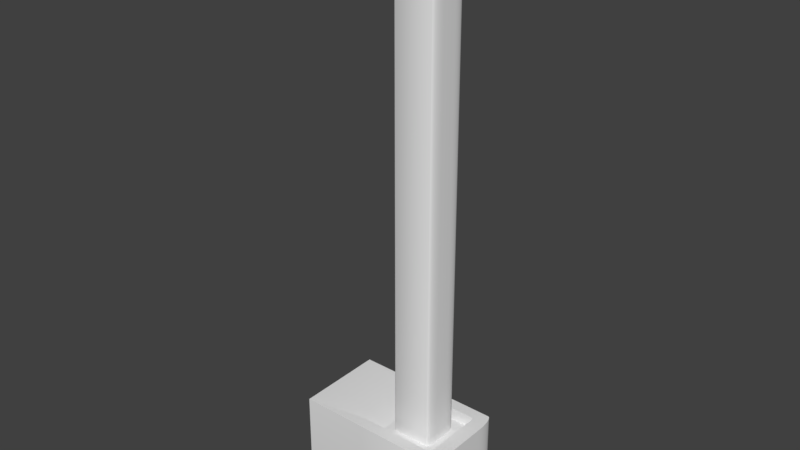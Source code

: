 # Source: WallLight.blend  (saved by Blender 2.77.0; exported with 4.5.12 LTS)
import bpy
from mathutils import Matrix  # noqa: F401  (used for matrix-valued properties, if any)

bpy.ops.wm.read_factory_settings(use_empty=True)
scene = bpy.context.scene
scene.name = 'Scene'

# ---- collections
col_collection_1 = bpy.data.collections.new('Collection 1'); scene.collection.children.link(col_collection_1)

# ---- world
world_world = bpy.data.worlds.new('World'); scene.world = world_world
world_world.color = (0.05088, 0.05088, 0.05088)
world_world.use_sun_shadow = False
world_world.sun_shadow_jitter_overblur = 0.0
world_world.cycles.sampling_method = 'MANUAL'

# ---- meshes
me_cube_001 = bpy.data.meshes.new('Cube.001')
me_cube_001.from_pydata([(0.1274, -0.7362, 1.0), (0.1274, 0.7362, 1.0), (1.0, -1.0, 1.0), (1.439, 0.7362, 1.0), (-5.0, -0.5, -1.0), (-5.0, -1.0, -0.5), (-5.0, -0.6294, -0.983), (-5.0, -0.75, -0.933), (-5.0, -0.8536, -0.8536), (-5.0, -0.933, -0.75), (-5.0, -0.983, -0.6294), (-5.0, 1.0, -0.5), (-5.0, 0.5, -1.0), (-5.0, 0.983, -0.6294), (-5.0, 0.933, -0.75), (-5.0, 0.8536, -0.8536), (-5.0, 0.75, -0.933), (-5.0, 0.6294, -0.983), (1.0, -0.5, -1.0), (1.0, -1.0, -0.5), (1.0, -0.6294, -0.983), (1.0, -0.75, -0.933), (1.0, -0.8536, -0.8536), (1.0, -0.933, -0.75), (1.0, -0.983, -0.6294), (1.0, 1.0, -0.5), (1.0, 0.5, -1.0), (1.0, 0.983, -0.6294), (1.0, 0.933, -0.75), (1.0, 0.8536, -0.8536), (1.0, 0.75, -0.933), (1.0, 0.6294, -0.983), (7.704, 0.5906, 1.0), (7.607, 0.7362, 1.0), (7.698, 0.652, 1.0), (7.691, 0.678, 1.0), (7.68, 0.7002, 1.0), (7.665, 0.7173, 1.0), (7.648, 0.7281, 1.0), (8.5, 1.0, -0.5), (9.0, 0.5, -0.5), (8.5, 0.5, -1.0), (8.629, 0.983, -0.5), (8.75, 0.933, -0.5), (8.854, 0.8536, -0.5), (8.5, 0.983, -0.6294), (8.635, 0.9627, -0.6334), (8.751, 0.9121, -0.6313), (8.842, 0.8418, -0.6286), (8.5, 0.933, -0.75), (8.632, 0.9118, -0.7509), (8.738, 0.8695, -0.7382), (8.815, 0.8148, -0.7277), (8.789, 0.7887, -0.7887), (8.983, 0.5, -0.6294), (8.933, 0.5, -0.75), (8.854, 0.5, -0.8536), (8.983, 0.6294, -0.5), (8.963, 0.6334, -0.6345), (8.912, 0.6313, -0.7508), (8.842, 0.6286, -0.8415), (8.933, 0.75, -0.5), (8.912, 0.7509, -0.632), (8.869, 0.7382, -0.7383), (8.815, 0.7277, -0.8148), (8.5, 0.6294, -0.983), (8.5, 0.75, -0.933), (8.5, 0.8536, -0.8536), (8.629, 0.5, -0.983), (8.633, 0.6345, -0.9627), (8.631, 0.7508, -0.9121), (8.629, 0.8415, -0.8418), (8.75, 0.5, -0.933), (8.751, 0.632, -0.9118), (8.738, 0.7383, -0.8695), (8.728, 0.8148, -0.8148), (7.607, -0.7362, 1.0), (7.704, -0.5906, 1.0), (7.648, -0.7281, 1.0), (7.665, -0.7173, 1.0), (7.68, -0.7002, 1.0), (7.691, -0.678, 1.0), (7.698, -0.652, 1.0), (8.5, -1.0, -0.5), (8.5, -0.5, -1.0), (9.0, -0.5, -0.5), (8.5, -0.983, -0.6294), (8.5, -0.933, -0.75), (8.5, -0.8536, -0.8536), (8.629, -0.983, -0.5), (8.633, -0.9627, -0.6345), (8.631, -0.9121, -0.7508), (8.629, -0.8418, -0.8415), (8.75, -0.933, -0.5), (8.751, -0.9118, -0.632), (8.738, -0.8695, -0.7383), (8.728, -0.8148, -0.8148), (8.789, -0.7887, -0.7887), (8.629, -0.5, -0.983), (8.75, -0.5, -0.933), (8.854, -0.5, -0.8536), (8.5, -0.6294, -0.983), (8.635, -0.6334, -0.9627), (8.751, -0.6313, -0.9121), (8.842, -0.6286, -0.8418), (8.5, -0.75, -0.933), (8.632, -0.7509, -0.9118), (8.738, -0.7382, -0.8695), (8.815, -0.7277, -0.8148), (8.983, -0.6294, -0.5), (8.933, -0.75, -0.5), (8.854, -0.8536, -0.5), (8.983, -0.5, -0.6294), (8.963, -0.6345, -0.6334), (8.912, -0.7508, -0.6313), (8.842, -0.8415, -0.6286), (8.933, -0.5, -0.75), (8.912, -0.632, -0.7509), (8.869, -0.7383, -0.7382), (8.815, -0.8148, -0.7277), (-5.0, -1.0, 1.0), (-5.0, 1.0, 1.0), (1.0, 1.0, 1.0), (1.439, -0.7362, 1.0), (8.983, 0.6294, 1.0), (9.0, 0.5, 1.0), (8.933, 0.75, 1.0), (8.854, 0.8536, 1.0), (8.75, 0.933, 1.0), (8.629, 0.983, 1.0), (8.5, 1.0, 1.0), (8.629, -0.983, 1.0), (8.5, -1.0, 1.0), (8.75, -0.933, 1.0), (8.854, -0.8536, 1.0), (8.933, -0.75, 1.0), (8.983, -0.6294, 1.0), (9.0, -0.5, 1.0), (1.931, -0.6626, 0.7812), (1.931, 0.6626, 0.7812), (7.231, 0.5868, 0.7812), (7.235, 0.5316, 0.7812), (7.226, 0.6102, 0.7812), (7.218, 0.6302, 0.7812), (7.208, 0.6456, 0.7812), (7.196, 0.6553, 0.7812), (7.196, -0.6553, 0.7812), (7.208, -0.6456, 0.7812), (7.218, -0.6302, 0.7812), (7.226, -0.6102, 0.7812), (7.231, -0.5868, 0.7812), (7.235, -0.5316, 0.7812), (7.092, -0.6626, 0.7812), (2.038, -0.6626, 0.7812), (2.038, 0.6626, 0.7812), (7.092, 0.6626, 0.7812), (2.666, 0.169, 0.7812), (2.916, 0.419, 0.7812), (2.433, 0.5093, 0.7812), (2.679, 0.2462, 0.7812), (2.714, 0.3159, 0.7812), (2.769, 0.3712, 0.7812), (2.839, 0.4068, 0.7812), (2.916, -0.419, 0.7812), (2.666, -0.169, 0.7812), (2.433, -0.5093, 0.7812), (2.839, -0.4068, 0.7812), (2.769, -0.3712, 0.7812), (2.714, -0.3159, 0.7812), (2.679, -0.2462, 0.7812), (6.247, 0.419, 0.7812), (6.497, 0.169, 0.7812), (6.728, 0.5137, 0.7812), (6.324, 0.4068, 0.7812), (6.394, 0.3712, 0.7812), (6.449, 0.3159, 0.7812), (6.485, 0.2462, 0.7812), (6.497, -0.169, 0.7812), (6.247, -0.419, 0.7812), (6.728, -0.5137, 0.7812), (6.485, -0.2462, 0.7812), (6.449, -0.3159, 0.7812), (6.394, -0.3712, 0.7812), (6.324, -0.4068, 0.7812), (6.247, -0.419, 10.98), (6.497, -0.169, 10.98), (6.324, -0.4068, 10.98), (6.394, -0.3712, 10.98), (6.449, -0.3159, 10.98), (6.485, -0.2462, 10.98), (2.666, -0.169, 10.98), (2.916, -0.419, 10.98), (2.679, -0.2462, 10.98), (2.714, -0.3159, 10.98), (2.769, -0.3712, 10.98), (2.839, -0.4068, 10.98), (2.916, 0.419, 10.98), (2.666, 0.169, 10.98), (2.839, 0.4068, 10.98), (2.769, 0.3712, 10.98), (2.714, 0.3159, 10.98), (2.679, 0.2462, 10.98), (6.497, 0.169, 10.98), (6.247, 0.419, 10.98), (6.485, 0.2462, 10.98), (6.449, 0.3159, 10.98), (6.394, 0.3712, 10.98), (6.324, 0.4068, 10.98), (6.473, 0.5751, 11.03), (6.6, 0.5557, 11.03), (6.728, 0.498, 11.03), (6.829, 0.408, 11.03), (6.895, 0.2946, 11.03), (6.916, 0.1813, 11.03), (6.6, -0.5557, 11.03), (6.473, -0.5751, 11.03), (6.728, -0.498, 11.03), (6.829, -0.408, 11.03), (6.895, -0.2946, 11.03), (6.916, -0.1813, 11.03), (2.269, -0.2946, 11.03), (2.247, -0.1813, 11.03), (2.334, -0.408, 11.03), (2.435, -0.498, 11.03), (2.563, -0.5557, 11.03), (2.691, -0.5751, 11.03), (2.563, 0.5557, 11.03), (2.691, 0.5751, 11.03), (2.435, 0.498, 11.03), (2.334, 0.408, 11.03), (2.269, 0.2946, 11.03), (2.247, 0.1813, 11.03), (2.334, -0.408, 11.56), (2.618, -0.1981, 11.92), (2.348, -0.3967, 11.67), (2.388, -0.3638, 11.77), (2.451, -0.3125, 11.85), (2.53, -0.248, 11.9), (2.613, -0.1884, 11.92), (2.269, -0.2946, 11.56), (2.506, -0.2062, 11.9), (2.411, -0.2419, 11.85), (2.334, -0.2702, 11.77), (2.286, -0.2884, 11.67), (2.563, 0.5557, 11.56), (2.667, 0.1835, 11.92), (2.568, 0.5386, 11.67), (2.583, 0.4888, 11.77), (2.606, 0.4112, 11.85), (2.635, 0.3135, 11.9), (2.718, 0.1913, 11.92), (2.691, 0.5751, 11.56), (2.71, 0.3249, 11.9), (2.702, 0.4259, 11.85), (2.696, 0.506, 11.77), (2.692, 0.5574, 11.67), (6.895, -0.2946, 11.56), (6.551, -0.1884, 11.92), (6.878, -0.2884, 11.67), (6.829, -0.2702, 11.77), (6.753, -0.2419, 11.85), (6.657, -0.2062, 11.9), (6.545, -0.1981, 11.92), (6.829, -0.408, 11.56), (6.633, -0.248, 11.9), (6.712, -0.3125, 11.85), (6.775, -0.3638, 11.77), (6.816, -0.3967, 11.67), (2.691, -0.5751, 11.56), (2.718, -0.2348, 11.92), (2.692, -0.5574, 11.67), (2.696, -0.506, 11.77), (2.702, -0.4259, 11.85), (2.71, -0.3249, 11.9), (2.667, -0.227, 11.92), (2.563, -0.5557, 11.56), (2.635, -0.3135, 11.9), (2.606, -0.4112, 11.85), (2.583, -0.4888, 11.77), (2.568, -0.5386, 11.67), (6.6, -0.5557, 11.56), (6.497, -0.227, 11.92), (6.595, -0.5386, 11.67), (6.581, -0.4888, 11.77), (6.558, -0.4112, 11.85), (6.529, -0.3135, 11.9), (6.445, -0.2348, 11.92), (6.473, -0.5751, 11.56), (6.454, -0.3249, 11.9), (6.461, -0.4259, 11.85), (6.467, -0.506, 11.77), (6.471, -0.5574, 11.67), (2.609, -0.1684, 11.92), (2.247, -0.1813, 11.56), (2.497, -0.1573, 11.9), (2.396, -0.167, 11.85), (2.316, -0.1747, 11.77), (2.265, -0.1796, 11.67), (2.634, -0.2124, 11.92), (2.435, -0.498, 11.56), (2.573, -0.2856, 11.9), (2.517, -0.3713, 11.85), (2.473, -0.4393, 11.77), (2.445, -0.4829, 11.67), (6.529, -0.2124, 11.92), (6.728, -0.498, 11.56), (6.59, -0.2856, 11.9), (6.646, -0.3713, 11.85), (6.69, -0.4393, 11.77), (6.718, -0.4829, 11.67), (6.829, 0.408, 11.56), (6.545, 0.1546, 11.92), (6.816, 0.3967, 11.67), (6.775, 0.3638, 11.77), (6.712, 0.3125, 11.85), (6.633, 0.248, 11.9), (6.551, 0.1449, 11.92), (6.895, 0.2946, 11.56), (6.657, 0.2062, 11.9), (6.753, 0.2419, 11.85), (6.829, 0.2702, 11.77), (6.878, 0.2884, 11.67), (6.473, 0.5751, 11.56), (6.445, 0.1913, 11.92), (6.471, 0.5574, 11.67), (6.467, 0.506, 11.77), (6.461, 0.4259, 11.85), (6.454, 0.3249, 11.9), (6.497, 0.1835, 11.92), (6.6, 0.5557, 11.56), (6.529, 0.3135, 11.9), (6.558, 0.4112, 11.85), (6.581, 0.4888, 11.77), (6.595, 0.5386, 11.67), (6.728, 0.498, 11.56), (6.529, 0.1689, 11.92), (6.718, 0.4829, 11.67), (6.69, 0.4393, 11.77), (6.646, 0.3713, 11.85), (6.59, 0.2856, 11.9), (6.554, 0.1249, 11.92), (6.916, 0.1813, 11.56), (6.666, 0.1573, 11.9), (6.767, 0.167, 11.85), (6.847, 0.1747, 11.77), (6.899, 0.1796, 11.67), (6.916, -0.1813, 11.56), (6.554, -0.1684, 11.92), (6.899, -0.1796, 11.67), (6.847, -0.1747, 11.77), (6.767, -0.167, 11.85), (6.666, -0.1573, 11.9), (2.435, 0.498, 11.56), (2.634, 0.1689, 11.92), (2.445, 0.4829, 11.67), (2.473, 0.4393, 11.77), (2.517, 0.3713, 11.85), (2.573, 0.2856, 11.9), (2.334, 0.408, 11.56), (2.618, 0.1546, 11.92), (2.348, 0.3967, 11.67), (2.388, 0.3638, 11.77), (2.451, 0.3125, 11.85), (2.53, 0.248, 11.9), (2.269, 0.2946, 11.56), (2.613, 0.1449, 11.92), (2.286, 0.2884, 11.67), (2.334, 0.2702, 11.77), (2.411, 0.2419, 11.85), (2.506, 0.2062, 11.9), (2.247, 0.1813, 11.56), (2.609, 0.1249, 11.92), (2.265, 0.1796, 11.67), (2.316, 0.1747, 11.77), (2.396, 0.167, 11.85), (2.497, 0.1573, 11.9), (-5.0, -1.0, 1.0), (-5.0, -1.0, 1.0), (-5.0, 1.0, 1.0), (-5.0, 1.0, 1.0), (1.0, 1.0, 1.0), (1.0, -1.0, 1.0), (-5.0, 0.5, -1.0), (-5.0, 0.6294, -0.983), (-5.0, 0.75, -0.933), (-5.0, 0.8536, -0.8536), (-5.0, 0.933, -0.75), (-5.0, 0.983, -0.6294), (-5.0, 1.0, -0.5), (-5.0, -0.6294, -0.983), (-5.0, -0.5, -1.0), (-5.0, -0.75, -0.933), (-5.0, -0.8536, -0.8536), (-5.0, -0.933, -0.75), (-5.0, -0.983, -0.6294), (-5.0, -1.0, -0.5), (8.983, 0.6294, 1.0), (9.0, 0.5, 1.0), (8.933, 0.75, 1.0), (8.854, 0.8536, 1.0), (8.75, 0.933, 1.0), (8.629, 0.983, 1.0), (8.5, 1.0, 1.0), (8.629, -0.983, 1.0), (8.5, -1.0, 1.0), (8.75, -0.933, 1.0), (8.854, -0.8536, 1.0), (8.933, -0.75, 1.0), (8.983, -0.6294, 1.0), (9.0, -0.5, 1.0), (0.1274, 0.7362, 1.0), (1.439, 0.7362, 1.0), (1.439, -0.7362, 1.0), (0.1274, -0.7362, 1.0), (7.698, 0.652, 1.0), (7.704, 0.5906, 1.0), (7.691, 0.678, 1.0), (7.68, 0.7002, 1.0), (7.665, 0.7173, 1.0), (7.648, 0.7281, 1.0), (7.648, 0.7281, 1.0), (7.607, 0.7362, 1.0), (7.648, -0.7281, 1.0), (7.648, -0.7281, 1.0), (7.607, -0.7362, 1.0), (7.665, -0.7173, 1.0), (7.68, -0.7002, 1.0), (7.691, -0.678, 1.0), (7.698, -0.652, 1.0), (7.704, -0.5906, 1.0), (1.931, 0.6626, 0.7812), (2.038, 0.6626, 0.7812), (2.038, -0.6626, 0.7812), (1.931, -0.6626, 0.7812), (7.231, 0.5868, 0.7812), (7.235, 0.5316, 0.7812), (7.226, 0.6102, 0.7812), (7.218, 0.6302, 0.7812), (7.208, 0.6456, 0.7812), (7.196, 0.6553, 0.7812), (7.196, 0.6553, 0.7812), (7.092, 0.6626, 0.7812), (7.196, -0.6553, 0.7812), (7.196, -0.6553, 0.7812), (7.092, -0.6626, 0.7812), (7.208, -0.6456, 0.7812), (7.218, -0.6302, 0.7812), (7.226, -0.6102, 0.7812), (7.231, -0.5868, 0.7812), (7.235, -0.5316, 0.7812), (2.666, 0.169, 0.7812), (2.679, 0.2462, 0.7812), (2.714, 0.3159, 0.7812), (2.769, 0.3712, 0.7812), (2.839, 0.4068, 0.7812), (2.916, 0.419, 0.7812), (2.916, -0.419, 0.7812), (2.839, -0.4068, 0.7812), (2.769, -0.3712, 0.7812), (2.714, -0.3159, 0.7812), (2.679, -0.2462, 0.7812), (2.666, -0.169, 0.7812), (6.247, 0.419, 0.7812), (6.324, 0.4068, 0.7812), (6.394, 0.3712, 0.7812), (6.449, 0.3159, 0.7812), (6.485, 0.2462, 0.7812), (6.497, 0.169, 0.7812), (6.497, -0.169, 0.7812), (6.485, -0.2462, 0.7812), (6.449, -0.3159, 0.7812), (6.394, -0.3712, 0.7812), (6.324, -0.4068, 0.7812), (6.247, -0.419, 0.7812), (6.247, 0.419, 10.98), (6.324, 0.4068, 10.98), (6.394, 0.3712, 10.98), (6.449, 0.3159, 10.98), (6.485, 0.2462, 10.98), (6.497, 0.169, 10.98), (6.324, -0.4068, 10.98), (6.247, -0.419, 10.98), (6.394, -0.3712, 10.98), (6.449, -0.3159, 10.98), (6.485, -0.2462, 10.98), (6.497, -0.169, 10.98), (2.679, -0.2462, 10.98), (2.666, -0.169, 10.98), (2.714, -0.3159, 10.98), (2.769, -0.3712, 10.98), (2.839, -0.4068, 10.98), (2.916, -0.419, 10.98), (2.839, 0.4068, 10.98), (2.916, 0.419, 10.98), (2.769, 0.3712, 10.98), (2.714, 0.3159, 10.98), (2.679, 0.2462, 10.98), (2.666, 0.169, 10.98), (6.473, 0.5751, 11.03), (6.6, 0.5557, 11.03), (6.728, 0.498, 11.03), (6.829, 0.408, 11.03), (6.895, 0.2946, 11.03), (6.916, 0.1813, 11.03), (6.6, -0.5557, 11.03), (6.473, -0.5751, 11.03), (6.728, -0.498, 11.03), (6.829, -0.408, 11.03), (6.895, -0.2946, 11.03), (6.916, -0.1813, 11.03), (2.269, -0.2946, 11.03), (2.247, -0.1813, 11.03), (2.334, -0.408, 11.03), (2.435, -0.498, 11.03), (2.563, -0.5557, 11.03), (2.691, -0.5751, 11.03), (2.563, 0.5557, 11.03), (2.691, 0.5751, 11.03), (2.435, 0.498, 11.03), (2.334, 0.408, 11.03), (2.269, 0.2946, 11.03), (2.247, 0.1813, 11.03)], [], [(390, 382, 26, 18), (18, 26, 41, 84), (25, 380, 402, 39), (379, 380, 25, 388), (381, 377, 395, 19), (381, 19, 83, 404), (397, 409, 85, 40), (39, 42, 46, 45), (42, 43, 47, 46), (43, 44, 48, 47), (45, 46, 50, 49), (46, 47, 51, 50), (47, 48, 52, 51), (49, 50, 71, 67), (50, 51, 75, 71), (51, 52, 53, 75), (40, 54, 58, 57), (54, 55, 59, 58), (55, 56, 60, 59), (57, 58, 62, 61), (58, 59, 63, 62), (59, 60, 64, 63), (61, 62, 48, 44), (62, 63, 52, 48), (63, 64, 53, 52), (41, 65, 69, 68), (65, 66, 70, 69), (66, 67, 71, 70), (68, 69, 73, 72), (69, 70, 74, 73), (70, 71, 75, 74), (72, 73, 60, 56), (73, 74, 64, 60), (74, 75, 53, 64), (83, 86, 90, 89), (86, 87, 91, 90), (87, 88, 92, 91), (89, 90, 94, 93), (90, 91, 95, 94), (91, 92, 96, 95), (93, 94, 115, 111), (94, 95, 119, 115), (95, 96, 97, 119), (84, 98, 102, 101), (98, 99, 103, 102), (99, 100, 104, 103), (101, 102, 106, 105), (102, 103, 107, 106), (103, 104, 108, 107), (105, 106, 92, 88), (106, 107, 96, 92), (107, 108, 97, 96), (85, 109, 113, 112), (109, 110, 114, 113), (110, 111, 115, 114), (112, 113, 117, 116), (113, 114, 118, 117), (114, 115, 119, 118), (116, 117, 104, 100), (117, 118, 108, 104), (118, 119, 97, 108), (26, 382, 383, 31), (31, 383, 384, 30), (30, 384, 385, 29), (29, 385, 386, 28), (28, 386, 387, 27), (27, 387, 388, 25), (390, 18, 20, 389), (389, 20, 21, 391), (391, 21, 22, 392), (392, 22, 23, 393), (393, 23, 24, 394), (394, 24, 19, 395), (397, 40, 57, 396), (396, 57, 61, 398), (398, 61, 44, 399), (399, 44, 43, 400), (400, 43, 42, 401), (401, 42, 39, 402), (404, 83, 89, 403), (403, 89, 93, 405), (405, 93, 111, 406), (406, 111, 110, 407), (407, 110, 109, 408), (408, 109, 85, 409), (84, 41, 68, 98), (98, 68, 72, 99), (99, 72, 56, 100), (100, 56, 55, 116), (116, 55, 54, 112), (112, 54, 40, 85), (18, 84, 101, 20), (20, 101, 105, 21), (21, 105, 88, 22), (22, 88, 87, 23), (23, 87, 86, 24), (24, 86, 83, 19), (25, 39, 45, 27), (27, 45, 49, 28), (28, 49, 67, 29), (29, 67, 66, 30), (30, 66, 65, 31), (31, 65, 41, 26), (376, 378, 11, 13, 14, 15, 16, 17, 12, 4, 6, 7, 8, 9, 10, 5), (413, 410, 121, 120), (410, 411, 122, 121), (412, 413, 120, 2), (414, 415, 125, 124), (416, 414, 124, 126), (417, 416, 126, 127), (418, 417, 127, 128), (419, 418, 128, 129), (421, 419, 129, 130), (422, 424, 132, 131), (425, 422, 131, 133), (426, 425, 133, 134), (427, 426, 134, 135), (428, 427, 135, 136), (429, 428, 136, 137), (424, 412, 2, 132), (411, 421, 130, 122), (415, 429, 137, 125), (82, 77, 449, 448), (487, 486, 510, 511), (37, 420, 439, 438), (410, 413, 433, 430), (123, 76, 444, 432), (38, 33, 441, 440), (3, 1, 139, 431), (33, 3, 431, 441), (76, 423, 442, 444), (0, 123, 432, 138), (77, 32, 435, 449), (78, 79, 445, 443), (32, 34, 434, 435), (79, 80, 446, 445), (34, 35, 436, 434), (80, 81, 447, 446), (35, 36, 437, 436), (81, 82, 448, 447), (36, 37, 438, 437), (155, 152, 146, 147, 148, 149, 150, 151, 141, 140, 142, 143, 144, 145), (172, 467, 468, 179, 152, 155), (156, 164, 190, 497), (177, 171, 479, 485), (179, 473, 456, 165, 153, 152), (165, 461, 450, 158, 154, 430, 433, 153), (163, 178, 481, 491), (170, 157, 493, 474), (450, 451, 158), (451, 452, 158), (452, 453, 158), (453, 454, 158), (454, 455, 158), (456, 457, 165), (457, 458, 165), (458, 459, 165), (459, 460, 165), (460, 461, 165), (462, 463, 172), (463, 464, 172), (464, 465, 172), (465, 466, 172), (466, 467, 172), (468, 469, 179), (469, 470, 179), (470, 471, 179), (471, 472, 179), (472, 473, 179), (170, 474, 475, 173), (173, 475, 476, 174), (174, 476, 477, 175), (175, 477, 478, 176), (176, 478, 479, 171), (481, 178, 183, 480), (480, 183, 182, 482), (482, 182, 181, 483), (483, 181, 180, 484), (484, 180, 177, 485), (190, 164, 169, 192), (192, 169, 168, 488), (488, 168, 167, 489), (489, 167, 166, 490), (490, 166, 163, 491), (493, 157, 162, 492), (492, 162, 161, 494), (494, 161, 160, 495), (495, 160, 159, 496), (496, 159, 156, 497), (158, 455, 462, 172, 155, 154), (222, 513, 299, 232), (197, 487, 511, 231), (204, 205, 501, 502), (189, 185, 509, 508), (196, 198, 516, 517), (205, 206, 500, 501), (188, 189, 508, 507), (195, 191, 515, 514), (206, 207, 499, 500), (187, 188, 507, 506), (498, 227, 251, 322), (521, 221, 293, 370), (505, 504, 280, 287), (211, 210, 334, 310), (227, 226, 244, 251), (513, 224, 275, 299), (519, 520, 364, 358), (210, 209, 329, 334), (224, 225, 268, 275), (225, 505, 287, 268), (209, 498, 322, 329), (238, 233, 298, 274, 269, 286, 281, 304, 262, 257, 347, 340, 316, 311, 335, 328, 323, 250, 245, 353, 359, 365, 371, 292), (520, 521, 370, 364), (219, 503, 341, 346), (518, 519, 358, 352), (218, 219, 346, 256), (226, 518, 352, 244), (212, 211, 310, 317), (504, 216, 305, 280), (221, 220, 239, 293), (503, 212, 317, 341), (216, 217, 263, 305), (217, 218, 256, 263), (202, 204, 502, 213), (198, 199, 228, 516), (203, 196, 517, 208), (184, 186, 214, 215), (199, 200, 229, 228), (486, 193, 512, 510), (191, 184, 215, 515), (200, 201, 230, 229), (193, 194, 223, 512), (186, 187, 506, 214), (207, 203, 208, 499), (185, 202, 213, 509), (201, 197, 231, 230), (194, 195, 514, 223), (233, 238, 240, 237), (237, 240, 241, 236), (236, 241, 242, 235), (235, 242, 243, 234), (234, 243, 239, 232), (245, 250, 252, 249), (249, 252, 253, 248), (248, 253, 254, 247), (247, 254, 255, 246), (246, 255, 251, 244), (257, 262, 264, 261), (261, 264, 265, 260), (260, 265, 266, 259), (259, 266, 267, 258), (258, 267, 263, 256), (269, 274, 276, 273), (273, 276, 277, 272), (272, 277, 278, 271), (271, 278, 279, 270), (270, 279, 275, 268), (281, 286, 288, 285), (285, 288, 289, 284), (284, 289, 290, 283), (283, 290, 291, 282), (282, 291, 287, 280), (238, 292, 294, 240), (240, 294, 295, 241), (241, 295, 296, 242), (242, 296, 297, 243), (243, 297, 293, 239), (274, 298, 300, 276), (276, 300, 301, 277), (277, 301, 302, 278), (278, 302, 303, 279), (279, 303, 299, 275), (262, 304, 306, 264), (264, 306, 307, 265), (265, 307, 308, 266), (266, 308, 309, 267), (267, 309, 305, 263), (311, 316, 318, 315), (315, 318, 319, 314), (314, 319, 320, 313), (313, 320, 321, 312), (312, 321, 317, 310), (323, 328, 330, 327), (327, 330, 331, 326), (326, 331, 332, 325), (325, 332, 333, 324), (324, 333, 329, 322), (335, 311, 315, 339), (339, 315, 314, 338), (338, 314, 313, 337), (337, 313, 312, 336), (336, 312, 310, 334), (328, 335, 339, 330), (330, 339, 338, 331), (331, 338, 337, 332), (332, 337, 336, 333), (333, 336, 334, 329), (304, 281, 285, 306), (306, 285, 284, 307), (307, 284, 283, 308), (308, 283, 282, 309), (309, 282, 280, 305), (316, 340, 342, 318), (318, 342, 343, 319), (319, 343, 344, 320), (320, 344, 345, 321), (321, 345, 341, 317), (347, 257, 261, 351), (351, 261, 260, 350), (350, 260, 259, 349), (349, 259, 258, 348), (348, 258, 256, 346), (298, 233, 237, 300), (300, 237, 236, 301), (301, 236, 235, 302), (302, 235, 234, 303), (303, 234, 232, 299), (353, 245, 249, 357), (357, 249, 248, 356), (356, 248, 247, 355), (355, 247, 246, 354), (354, 246, 244, 352), (359, 353, 357, 363), (363, 357, 356, 362), (362, 356, 355, 361), (361, 355, 354, 360), (360, 354, 352, 358), (365, 359, 363, 369), (369, 363, 362, 368), (368, 362, 361, 367), (367, 361, 360, 366), (366, 360, 358, 364), (371, 365, 369, 375), (375, 369, 368, 374), (374, 368, 367, 373), (373, 367, 366, 372), (372, 366, 364, 370), (292, 371, 375, 294), (294, 375, 374, 295), (295, 374, 373, 296), (296, 373, 372, 297), (297, 372, 370, 293), (250, 323, 327, 252), (252, 327, 326, 253), (253, 326, 325, 254), (254, 325, 324, 255), (255, 324, 322, 251), (286, 269, 273, 288), (288, 273, 272, 289), (289, 272, 271, 290), (290, 271, 270, 291), (291, 270, 268, 287), (340, 347, 351, 342), (342, 351, 350, 343), (343, 350, 349, 344), (344, 349, 348, 345), (345, 348, 346, 341), (220, 222, 232, 239)])
me_cube_001.polygons.foreach_set('use_smooth', [True] * 358)
me_cube_001.use_remesh_preserve_volume = False
me_cube_001.use_remesh_preserve_attributes = False
me_cube_001.use_mirror_vertex_groups = False
me_cube_001.update()

# ---- objects
ob_cube = bpy.data.objects.new('Cube', me_cube_001)

# ---- transforms, parenting, visibility, modifiers, constraints
ob_cube.location = (0.0, 0.0, 0.0)
ob_cube.scale = (0.25, 1.0, 1.0)
ob_cube.lineart.crease_threshold = 0.0

# ---- collection membership
col_collection_1.objects.link(ob_cube)

# ---- scene / render settings (as saved in the file)
scene.frame_start = 1; scene.frame_end = 250; scene.frame_set(1)
scene.render.engine = 'BLENDER_EEVEE_NEXT'
scene.render.resolution_percentage = 50
scene.render.dither_intensity = 0.0
scene.cycles.use_denoising = False
scene.cycles.samples = 128
scene.cycles.sampling_pattern = 'TABULATED_SOBOL'
scene.cycles.light_sampling_threshold = 0.0
scene.cycles.use_adaptive_sampling = False
scene.cycles.use_light_tree = False
scene.cycles.blur_glossy = 0.0
scene.cycles.sample_clamp_indirect = 0.0
scene.view_settings.view_transform = 'Standard'
bpy.context.view_layer.update()

# ---- added for rendering (the .blend has no active camera and no usable light): camera, sun
cam_auto = bpy.data.cameras.new('AutoCamera')
cam_auto.lens = 50.0
cam_auto.sensor_width = 36.0
cam_auto.clip_end = 1000.0
ob_auto_camera = bpy.data.objects.new('AutoCamera', cam_auto)
scene.collection.objects.link(ob_auto_camera)
ob_auto_camera.location = (13.021, -15.0252, 15.4762)
ob_auto_camera.rotation_euler = (1.09748, -7.21219e-08, 0.694738)
scene.camera = ob_auto_camera
light_auto_sun = bpy.data.lights.new('AutoSun', 'SUN')
light_auto_sun.energy = 3.0
light_auto_sun.angle = 0.0523599
ob_auto_sun = bpy.data.objects.new('AutoSun', light_auto_sun)
scene.collection.objects.link(ob_auto_sun)
ob_auto_sun.rotation_euler = (0.872665, 0.174533, 0.523599)
bpy.context.view_layer.update()
